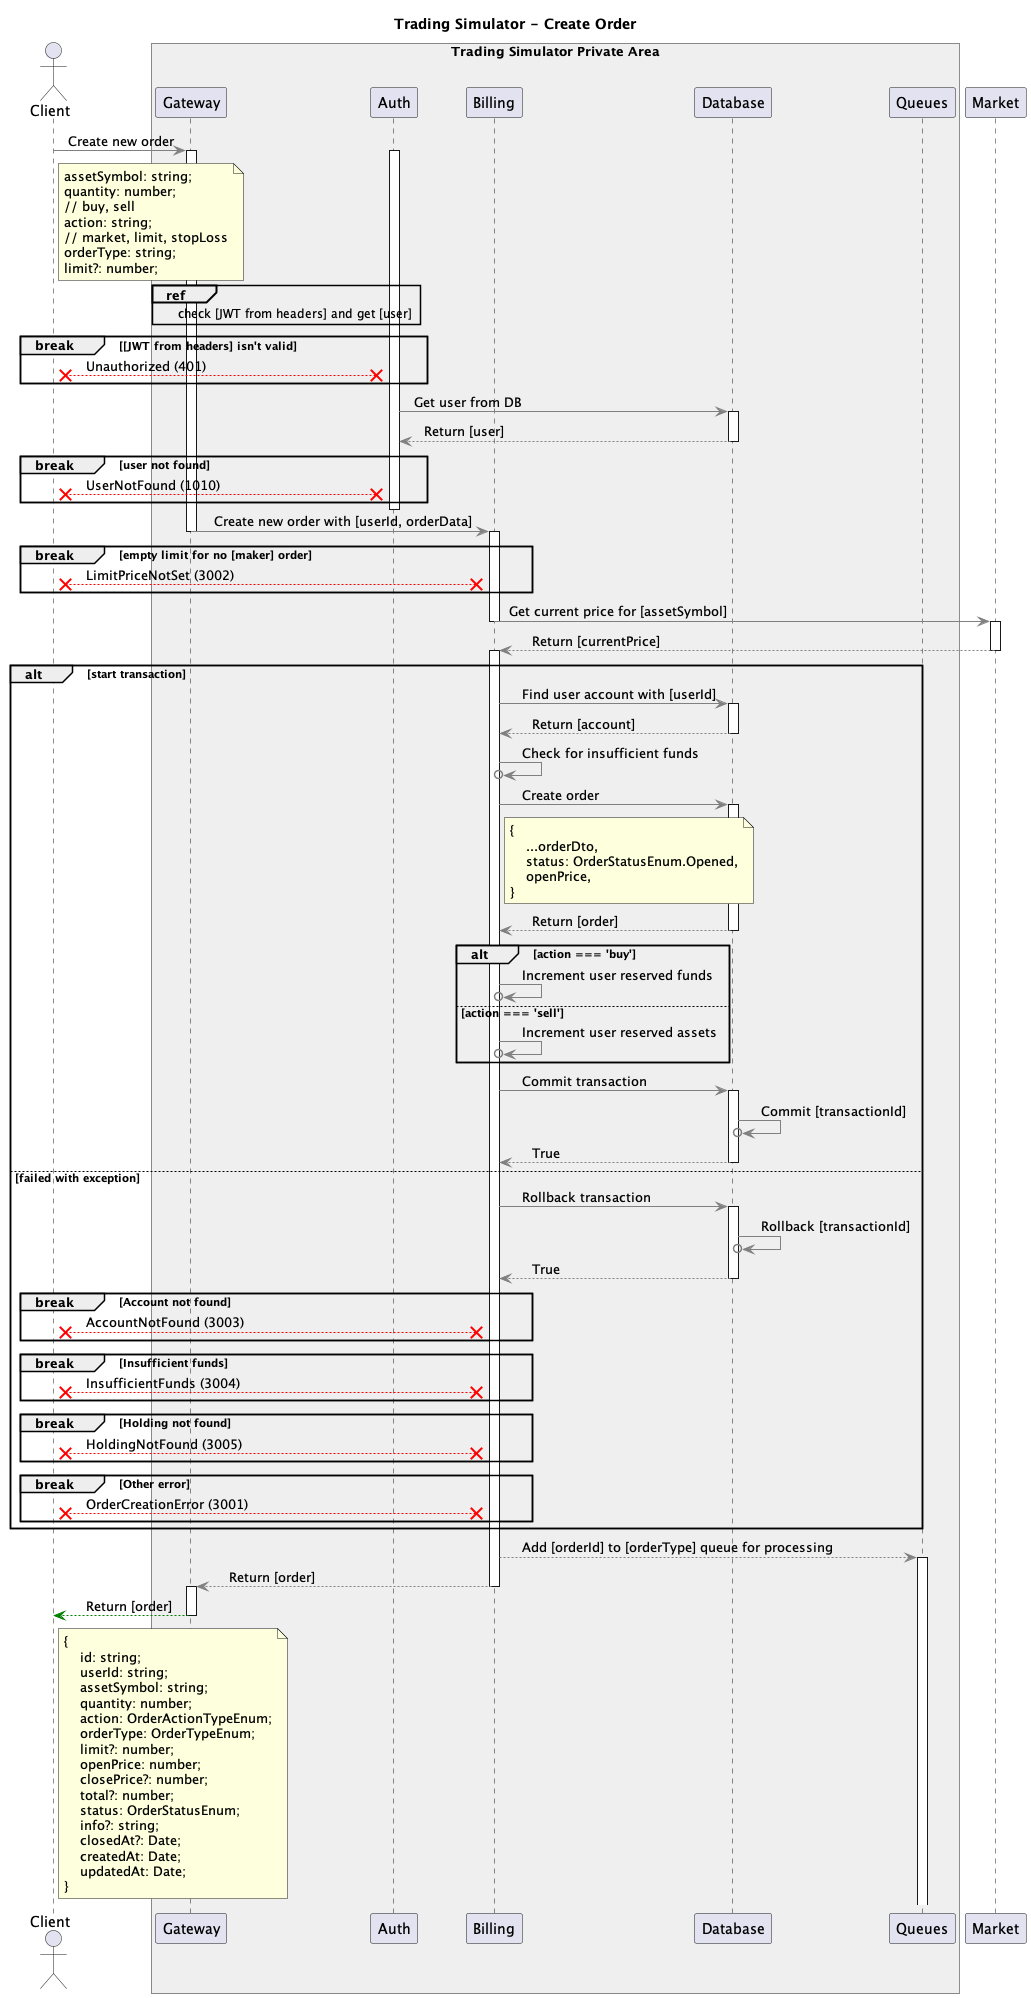

The diagram above was rendered by PlantUML. Its source (embedded in the PNG):
@startuml
    title Trading Simulator - Create Order
    actor Client
    box "Trading Simulator Private Area" #efefef
        participant Gateway
        participant Auth
        participant Billing
        participant Database
        participant Queues
    end box
    participant Market

    Client -[#gray]> Gateway : <plain>  Create new order
        note right of Client
            assetSymbol: string;
            quantity: number;
            // buy, sell
            action: string;
            // market, limit, stopLoss
            orderType: string;
            limit?: number;
        end note
        deactivate Client

        activate Gateway
             ref over Gateway, Auth: <plain>    check [JWT from headers] and get [user]
             activate Auth
                 break [JWT from headers] isn't valid
                     Auth x-[#red]-x Client : <plain>    Unauthorized (401)
                 end
                 Auth -[#gray]> Database : <plain>  Get user from DB
                 activate Database
                     Database -[#gray]-> Auth : <plain>  Return [user]
                 deactivate Database
                 break user not found
                     Auth x-[#red]-x Client : <plain>    UserNotFound (1010)
                 end
             deactivate Auth
             Gateway -[#gray]> Billing : <plain>    Create new order with [userId, orderData]
        deactivate Gateway

        activate Billing
            break empty limit for no [maker] order
                Billing x-[#red]-x Client : <plain>    LimitPriceNotSet (3002)
            end
            Billing -[#gray]> Market : <plain>  Get current price for [assetSymbol]
        deactivate Billing
        activate Market
            Market -[#gray]-> Billing : <plain>    Return [currentPrice]
        deactivate Market
        activate Billing
            alt start transaction
                Billing -[#gray]> Database : <plain>    Find user account with [userId]
                activate Database
                    Database -[#gray]-> Billing : <plain>    Return [account]
                deactivate Database
                Billing -[#gray]>o Billing : <plain>    Check for insufficient funds
                Billing -[#gray]> Database : <plain>    Create order
                note right of Billing
                    {
                        ...orderDto,
                        status: OrderStatusEnum.Opened,
                        openPrice,
                    }
                end note
                activate Database
                    Database -[#gray]-> Billing : <plain>    Return [order]
                deactivate Database
                alt action === 'buy'
                    Billing -[#gray]>o Billing : <plain>    Increment user reserved funds
                else action === 'sell'
                    Billing -[#gray]>o Billing : <plain>    Increment user reserved assets
                end
                Billing -[#gray]> Database : <plain>    Commit transaction
                activate Database
                    Database -[#gray]>o Database : <plain>    Commit [transactionId]
                    Database -[#gray]-> Billing : <plain>    True
                deactivate Database
            else failed with exception
                Billing -[#gray]> Database : <plain>    Rollback transaction
                activate Database
                    Database -[#gray]>o Database : <plain>    Rollback [transactionId]
                    Database -[#gray]-> Billing : <plain>    True
                deactivate Database
                break Account not found
                    Billing x-[#red]-x Client : <plain>    AccountNotFound (3003)
                end
                break Insufficient funds
                    Billing x-[#red]-x Client : <plain>    InsufficientFunds (3004)
                end
                break Holding not found
                    Billing x-[#red]-x Client : <plain>    HoldingNotFound (3005)
                end
                break Other error
                    Billing x-[#red]-x Client : <plain>    OrderCreationError (3001)
                end
            end
            Billing -[#gray]-> Queues : <plain>    Add [orderId] to [orderType] queue for processing
            activate Queues
            Billing -[#gray]-> Gateway : <plain>    Return [order]
        deactivate Billing
        activate Gateway
            Gateway -[#green]-> Client : <plain>    Return [order]
            note right of Client
                {
                    id: string;
                    userId: string;
                    assetSymbol: string;
                    quantity: number;
                    action: OrderActionTypeEnum;
                    orderType: OrderTypeEnum;
                    limit?: number;
                    openPrice: number;
                    closePrice?: number;
                    total?: number;
                    status: OrderStatusEnum;
                    info?: string;
                    closedAt?: Date;
                    createdAt: Date;
                    updatedAt: Date;
                }
            end note
        deactivate Gateway
@enduml